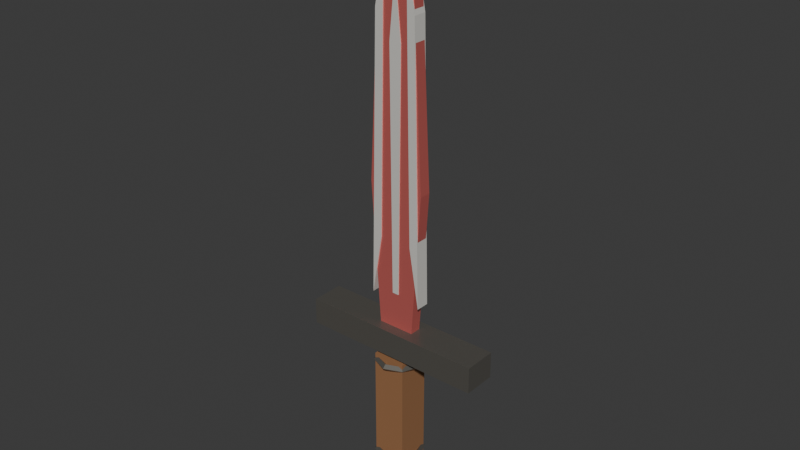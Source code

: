 # Source: t5_one_handed_sword.blend  (saved by Blender 5.1.30; exported with 4.5.12 LTS)
import bpy
from mathutils import Matrix  # noqa: F401  (used for matrix-valued properties, if any)

bpy.ops.wm.read_factory_settings(use_empty=True)
scene = bpy.context.scene
scene.name = 'Scene'

# ---- materials (node trees are filled in below, after node groups)
mat_t5_sword_hardened_blade = bpy.data.materials.new('T5_Sword_Hardened_Blade')
mat_t5_sword_hardened_blade.diffuse_color = (0.78, 0.18, 0.16, 1.0)
mat_t5_sword_brightedge = bpy.data.materials.new('T5_Sword_BrightEdge')
mat_t5_sword_brightedge.diffuse_color = (0.94, 0.92, 0.86, 1.0)
mat_t5_sword_guard = bpy.data.materials.new('T5_Sword_Guard')
mat_t5_sword_guard.diffuse_color = (0.18, 0.17, 0.15, 1.0)
mat_t5_sword_leathergrip = bpy.data.materials.new('T5_Sword_LeatherGrip')
mat_t5_sword_leathergrip.diffuse_color = (0.3, 0.14, 0.06, 1.0)

# ---- material node trees
mat_t5_sword_hardened_blade.use_nodes = True; mat_t5_sword_hardened_blade.node_tree.nodes.clear()
_N = mat_t5_sword_hardened_blade.node_tree.nodes; _L = mat_t5_sword_hardened_blade.node_tree.links
n0 = _N.new('ShaderNodeBsdfPrincipled'); n0.name = 'Principled BSDF'; n0.location = (-200, 100)
n0.inputs[0].default_value = (0.78, 0.18, 0.16, 1.0)
n0.inputs[1].default_value = 0.45
n0.inputs[2].default_value = 0.34
n1 = _N.new('ShaderNodeOutputMaterial'); n1.name = 'Material Output'; n1.location = (200, 100)
_L.new(n0.outputs[0], n1.inputs[0])
n1.is_active_output = True
mat_t5_sword_brightedge.use_nodes = True; mat_t5_sword_brightedge.node_tree.nodes.clear()
_N = mat_t5_sword_brightedge.node_tree.nodes; _L = mat_t5_sword_brightedge.node_tree.links
n0 = _N.new('ShaderNodeBsdfPrincipled'); n0.name = 'Principled BSDF'; n0.location = (-200, 100)
n0.inputs[0].default_value = (0.94, 0.92, 0.86, 1.0)
n0.inputs[1].default_value = 0.35
n0.inputs[2].default_value = 0.28
n1 = _N.new('ShaderNodeOutputMaterial'); n1.name = 'Material Output'; n1.location = (200, 100)
_L.new(n0.outputs[0], n1.inputs[0])
n1.is_active_output = True
mat_t5_sword_guard.use_nodes = True; mat_t5_sword_guard.node_tree.nodes.clear()
_N = mat_t5_sword_guard.node_tree.nodes; _L = mat_t5_sword_guard.node_tree.links
n0 = _N.new('ShaderNodeBsdfPrincipled'); n0.name = 'Principled BSDF'; n0.location = (-200, 100)
n0.inputs[0].default_value = (0.18, 0.17, 0.15, 1.0)
n0.inputs[1].default_value = 0.55
n0.inputs[2].default_value = 0.32
n1 = _N.new('ShaderNodeOutputMaterial'); n1.name = 'Material Output'; n1.location = (200, 100)
_L.new(n0.outputs[0], n1.inputs[0])
n1.is_active_output = True
mat_t5_sword_leathergrip.use_nodes = True; mat_t5_sword_leathergrip.node_tree.nodes.clear()
_N = mat_t5_sword_leathergrip.node_tree.nodes; _L = mat_t5_sword_leathergrip.node_tree.links
n0 = _N.new('ShaderNodeBsdfPrincipled'); n0.name = 'Principled BSDF'; n0.location = (-200, 100)
n0.inputs[0].default_value = (0.3, 0.14, 0.06, 1.0)
n0.inputs[2].default_value = 0.8
n1 = _N.new('ShaderNodeOutputMaterial'); n1.name = 'Material Output'; n1.location = (200, 100)
_L.new(n0.outputs[0], n1.inputs[0])
n1.is_active_output = True

# ---- world
world_world = bpy.data.worlds.new('World'); scene.world = world_world
world_world.use_nodes = True; world_world.node_tree.nodes.clear()
_N = world_world.node_tree.nodes; _L = world_world.node_tree.links
n0 = _N.new('ShaderNodeOutputWorld'); n0.name = 'World Output'; n0.location = (200, 100)
n1 = _N.new('ShaderNodeBackground'); n1.name = 'Background'; n1.location = (-200, 100)
n1.inputs[0].default_value = (0.05088, 0.05088, 0.05088, 1.0)
_L.new(n1.outputs[0], n0.inputs[0])
n0.is_active_output = True
world_world.color = (0.05088, 0.05088, 0.05088)
world_world.sun_shadow_jitter_overblur = 0.0

# ---- meshes
me_blade_mesh = bpy.data.meshes.new('Blade_Mesh')
me_blade_mesh.from_pydata([(-0.055, -0.0175, 0.06), (-0.085, -0.0175, 0.5), (-0.058, -0.0175, 1.04), (0.0, -0.0175, 1.26), (0.058, -0.0175, 1.04), (0.085, -0.0175, 0.5), (0.055, -0.0175, 0.06), (-0.055, 0.0175, 0.06), (-0.085, 0.0175, 0.5), (-0.058, 0.0175, 1.04), (0.0, 0.0175, 1.26), (0.058, 0.0175, 1.04), (0.085, 0.0175, 0.5), (0.055, 0.0175, 0.06)], [], [(6, 5, 4, 3, 2, 1, 0), (7, 8, 9, 10, 11, 12, 13), (0, 1, 8, 7), (1, 2, 9, 8), (2, 3, 10, 9), (3, 4, 11, 10), (4, 5, 12, 11), (5, 6, 13, 12), (6, 0, 7, 13)])
me_blade_mesh.materials.append(mat_t5_sword_hardened_blade)
me_blade_mesh.update()
me_fuller_mesh = bpy.data.meshes.new('Fuller_Mesh')
me_fuller_mesh.from_pydata([(-0.01, -0.0195, 0.18), (-0.018, -0.0195, 0.9), (0.0, -0.0195, 1.08), (0.018, -0.0195, 0.9), (0.01, -0.0195, 0.18), (-0.01, 0.0195, 0.18), (-0.018, 0.0195, 0.9), (0.0, 0.0195, 1.08), (0.018, 0.0195, 0.9), (0.01, 0.0195, 0.18)], [], [(4, 3, 2, 1, 0), (5, 6, 7, 8, 9), (0, 1, 6, 5), (1, 2, 7, 6), (2, 3, 8, 7), (3, 4, 9, 8), (4, 0, 5, 9)])
me_fuller_mesh.materials.append(mat_t5_sword_brightedge)
me_fuller_mesh.update()
me_leftbladeedge_mesh = bpy.data.meshes.new('LeftBladeEdge_Mesh')
me_leftbladeedge_mesh.from_pydata([(-0.08, -0.0205, 0.16), (-0.063, -0.0205, 0.98), (-0.037, -0.0205, 1.12), (-0.05, -0.0205, 0.34), (-0.08, 0.0205, 0.16), (-0.063, 0.0205, 0.98), (-0.037, 0.0205, 1.12), (-0.05, 0.0205, 0.34)], [], [(3, 2, 1, 0), (4, 5, 6, 7), (0, 1, 5, 4), (1, 2, 6, 5), (2, 3, 7, 6), (3, 0, 4, 7)])
me_leftbladeedge_mesh.materials.append(mat_t5_sword_brightedge)
me_leftbladeedge_mesh.update()
me_rightbladeedge_mesh = bpy.data.meshes.new('RightBladeEdge_Mesh')
me_rightbladeedge_mesh.from_pydata([(0.08, -0.0205, 0.16), (0.063, -0.0205, 0.98), (0.037, -0.0205, 1.12), (0.05, -0.0205, 0.34), (0.08, 0.0205, 0.16), (0.063, 0.0205, 0.98), (0.037, 0.0205, 1.12), (0.05, 0.0205, 0.34)], [], [(3, 2, 1, 0), (4, 5, 6, 7), (0, 1, 5, 4), (1, 2, 6, 5), (2, 3, 7, 6), (3, 0, 4, 7)])
me_rightbladeedge_mesh.materials.append(mat_t5_sword_brightedge)
me_rightbladeedge_mesh.update()
me_guard_mesh = bpy.data.meshes.new('Guard_Mesh')
me_guard_mesh.from_pydata([(-0.28, -0.05, -0.04), (-0.28, -0.05, 0.04), (-0.28, 0.05, -0.04), (-0.28, 0.05, 0.04), (0.28, -0.05, -0.04), (0.28, -0.05, 0.04), (0.28, 0.05, -0.04), (0.28, 0.05, 0.04)], [], [(0, 1, 3, 2), (2, 3, 7, 6), (6, 7, 5, 4), (4, 5, 1, 0), (2, 6, 4, 0), (7, 3, 1, 5)])
_uv = me_guard_mesh.uv_layers.new(name='UVMap')
_uv.uv.foreach_set('vector', [0.375, 0.0, 0.625, 0.0, 0.625, 0.25, 0.375, 0.25, 0.375, 0.25, 0.625, 0.25, 0.625, 0.5, 0.375, 0.5, 0.375, 0.5, 0.625, 0.5, 0.625, 0.75, 0.375, 0.75, 0.375, 0.75, 0.625, 0.75, 0.625, 1.0, 0.375, 1.0, 0.125, 0.5, 0.375, 0.5, 0.375, 0.75, 0.125, 0.75, 0.625, 0.5, 0.875, 0.5, 0.875, 0.75, 0.625, 0.75])
me_guard_mesh.materials.append(mat_t5_sword_guard)
me_guard_mesh.update()
me_grip_mesh = bpy.data.meshes.new('Grip_Mesh')
me_grip_mesh.from_pydata([(-0.05, -0.05, -0.18), (-0.05, -0.05, 0.18), (-0.05, 0.05, -0.18), (-0.05, 0.05, 0.18), (0.05, -0.05, -0.18), (0.05, -0.05, 0.18), (0.05, 0.05, -0.18), (0.05, 0.05, 0.18)], [], [(0, 1, 3, 2), (2, 3, 7, 6), (6, 7, 5, 4), (4, 5, 1, 0), (2, 6, 4, 0), (7, 3, 1, 5)])
_uv = me_grip_mesh.uv_layers.new(name='UVMap')
_uv.uv.foreach_set('vector', [0.375, 0.0, 0.625, 0.0, 0.625, 0.25, 0.375, 0.25, 0.375, 0.25, 0.625, 0.25, 0.625, 0.5, 0.375, 0.5, 0.375, 0.5, 0.625, 0.5, 0.625, 0.75, 0.375, 0.75, 0.375, 0.75, 0.625, 0.75, 0.625, 1.0, 0.375, 1.0, 0.125, 0.5, 0.375, 0.5, 0.375, 0.75, 0.125, 0.75, 0.625, 0.5, 0.875, 0.5, 0.875, 0.75, 0.625, 0.75])
me_grip_mesh.materials.append(mat_t5_sword_leathergrip)
me_grip_mesh.update()
me_topgripring_mesh = bpy.data.meshes.new('TopGripRing_Mesh')
me_topgripring_mesh.from_pydata([(0.075, 0.0, 0.0), (0.065, 0.0, 0.01), (0.055, 0.0, 1.225e-18), (0.065, 0.0, -0.01), (0.05303, 0.05303, 0.0), (0.04596, 0.04596, 0.01), (0.03889, 0.03889, 1.225e-18), (0.04596, 0.04596, -0.01), (5.662e-09, 0.075, 0.0), (4.907e-09, 0.065, 0.01), (4.152e-09, 0.055, 1.225e-18), (4.907e-09, 0.065, -0.01), (-0.05303, 0.05303, 0.0), (-0.04596, 0.04596, 0.01), (-0.03889, 0.03889, 1.225e-18), (-0.04596, 0.04596, -0.01), (-0.075, 6.557e-09, 0.0), (-0.065, 5.682e-09, 0.01), (-0.055, 4.808e-09, 1.225e-18), (-0.065, 5.682e-09, -0.01), (-0.05303, -0.05303, 0.0), (-0.04596, -0.04596, 0.01), (-0.03889, -0.03889, 1.225e-18), (-0.04596, -0.04596, -0.01), (5.662e-09, -0.075, 0.0), (4.907e-09, -0.065, 0.01), (4.152e-09, -0.055, 1.225e-18), (4.907e-09, -0.065, -0.01), (0.05303, -0.05303, 0.0), (0.04596, -0.04596, 0.01), (0.03889, -0.03889, 1.225e-18), (0.04596, -0.04596, -0.01)], [], [(0, 4, 5, 1), (1, 5, 6, 2), (2, 6, 7, 3), (3, 7, 4, 0), (4, 8, 9, 5), (5, 9, 10, 6), (6, 10, 11, 7), (7, 11, 8, 4), (8, 12, 13, 9), (9, 13, 14, 10), (10, 14, 15, 11), (11, 15, 12, 8), (12, 16, 17, 13), (13, 17, 18, 14), (14, 18, 19, 15), (15, 19, 16, 12), (16, 20, 21, 17), (17, 21, 22, 18), (18, 22, 23, 19), (19, 23, 20, 16), (20, 24, 25, 21), (21, 25, 26, 22), (22, 26, 27, 23), (23, 27, 24, 20), (24, 28, 29, 25), (25, 29, 30, 26), (26, 30, 31, 27), (27, 31, 28, 24), (28, 0, 1, 29), (29, 1, 2, 30), (30, 2, 3, 31), (31, 3, 0, 28)])
_uv = me_topgripring_mesh.uv_layers.new(name='UVMap')
_uv.uv.foreach_set('vector', [0.5, 0.5, 0.625, 0.5, 0.625, 0.75, 0.5, 0.75, 0.5, 0.75, 0.625, 0.75, 0.625, 1.0, 0.5, 1.0, 0.5, 0.0, 0.625, 0.0, 0.625, 0.25, 0.5, 0.25, 0.5, 0.25, 0.625, 0.25, 0.625, 0.5, 0.5, 0.5, 0.625, 0.5, 0.75, 0.5, 0.75, 0.75, 0.625, 0.75, 0.625, 0.75, 0.75, 0.75, 0.75, 1.0, 0.625, 1.0, 0.625, 0.0, 0.75, 0.0, 0.75, 0.25, 0.625, 0.25, 0.625, 0.25, 0.75, 0.25, 0.75, 0.5, 0.625, 0.5, 0.75, 0.5, 0.875, 0.5, 0.875, 0.75, 0.75, 0.75, 0.75, 0.75, 0.875, 0.75, 0.875, 1.0, 0.75, 1.0, 0.75, 0.0, 0.875, 0.0, 0.875, 0.25, 0.75, 0.25, 0.75, 0.25, 0.875, 0.25, 0.875, 0.5, 0.75, 0.5, 0.875, 0.5, 1.0, 0.5, 1.0, 0.75, 0.875, 0.75, 0.875, 0.75, 1.0, 0.75, 1.0, 1.0, 0.875, 1.0, 0.875, 0.0, 1.0, 0.0, 1.0, 0.25, 0.875, 0.25, 0.875, 0.25, 1.0, 0.25, 1.0, 0.5, 0.875, 0.5, 0.0, 0.5, 0.125, 0.5, 0.125, 0.75, 0.0, 0.75, 0.0, 0.75, 0.125, 0.75, 0.125, 1.0, 0.0, 1.0, 0.0, 0.0, 0.125, 0.0, 0.125, 0.25, 0.0, 0.25, 0.0, 0.25, 0.125, 0.25, 0.125, 0.5, 0.0, 0.5, 0.125, 0.5, 0.25, 0.5, 0.25, 0.75, 0.125, 0.75, 0.125, 0.75, 0.25, 0.75, 0.25, 1.0, 0.125, 1.0, 0.125, 0.0, 0.25, 0.0, 0.25, 0.25, 0.125, 0.25, 0.125, 0.25, 0.25, 0.25, 0.25, 0.5, 0.125, 0.5, 0.25, 0.5, 0.375, 0.5, 0.375, 0.75, 0.25, 0.75, 0.25, 0.75, 0.375, 0.75, 0.375, 1.0, 0.25, 1.0, 0.25, 0.0, 0.375, 0.0, 0.375, 0.25, 0.25, 0.25, 0.25, 0.25, 0.375, 0.25, 0.375, 0.5, 0.25, 0.5, 0.375, 0.5, 0.5, 0.5, 0.5, 0.75, 0.375, 0.75, 0.375, 0.75, 0.5, 0.75, 0.5, 1.0, 0.375, 1.0, 0.375, 0.0, 0.5, 0.0, 0.5, 0.25, 0.375, 0.25, 0.375, 0.25, 0.5, 0.25, 0.5, 0.5, 0.375, 0.5])
me_topgripring_mesh.materials.append(mat_t5_sword_guard)
me_topgripring_mesh.update()
me_bottomgripring_mesh = bpy.data.meshes.new('BottomGripRing_Mesh')
me_bottomgripring_mesh.from_pydata([(0.075, 0.0, 0.0), (0.065, 0.0, 0.01), (0.055, 0.0, 1.225e-18), (0.065, 0.0, -0.01), (0.05303, 0.05303, 0.0), (0.04596, 0.04596, 0.01), (0.03889, 0.03889, 1.225e-18), (0.04596, 0.04596, -0.01), (5.662e-09, 0.075, 0.0), (4.907e-09, 0.065, 0.01), (4.152e-09, 0.055, 1.225e-18), (4.907e-09, 0.065, -0.01), (-0.05303, 0.05303, 0.0), (-0.04596, 0.04596, 0.01), (-0.03889, 0.03889, 1.225e-18), (-0.04596, 0.04596, -0.01), (-0.075, 6.557e-09, 0.0), (-0.065, 5.682e-09, 0.01), (-0.055, 4.808e-09, 1.225e-18), (-0.065, 5.682e-09, -0.01), (-0.05303, -0.05303, 0.0), (-0.04596, -0.04596, 0.01), (-0.03889, -0.03889, 1.225e-18), (-0.04596, -0.04596, -0.01), (5.662e-09, -0.075, 0.0), (4.907e-09, -0.065, 0.01), (4.152e-09, -0.055, 1.225e-18), (4.907e-09, -0.065, -0.01), (0.05303, -0.05303, 0.0), (0.04596, -0.04596, 0.01), (0.03889, -0.03889, 1.225e-18), (0.04596, -0.04596, -0.01)], [], [(0, 4, 5, 1), (1, 5, 6, 2), (2, 6, 7, 3), (3, 7, 4, 0), (4, 8, 9, 5), (5, 9, 10, 6), (6, 10, 11, 7), (7, 11, 8, 4), (8, 12, 13, 9), (9, 13, 14, 10), (10, 14, 15, 11), (11, 15, 12, 8), (12, 16, 17, 13), (13, 17, 18, 14), (14, 18, 19, 15), (15, 19, 16, 12), (16, 20, 21, 17), (17, 21, 22, 18), (18, 22, 23, 19), (19, 23, 20, 16), (20, 24, 25, 21), (21, 25, 26, 22), (22, 26, 27, 23), (23, 27, 24, 20), (24, 28, 29, 25), (25, 29, 30, 26), (26, 30, 31, 27), (27, 31, 28, 24), (28, 0, 1, 29), (29, 1, 2, 30), (30, 2, 3, 31), (31, 3, 0, 28)])
_uv = me_bottomgripring_mesh.uv_layers.new(name='UVMap')
_uv.uv.foreach_set('vector', [0.5, 0.5, 0.625, 0.5, 0.625, 0.75, 0.5, 0.75, 0.5, 0.75, 0.625, 0.75, 0.625, 1.0, 0.5, 1.0, 0.5, 0.0, 0.625, 0.0, 0.625, 0.25, 0.5, 0.25, 0.5, 0.25, 0.625, 0.25, 0.625, 0.5, 0.5, 0.5, 0.625, 0.5, 0.75, 0.5, 0.75, 0.75, 0.625, 0.75, 0.625, 0.75, 0.75, 0.75, 0.75, 1.0, 0.625, 1.0, 0.625, 0.0, 0.75, 0.0, 0.75, 0.25, 0.625, 0.25, 0.625, 0.25, 0.75, 0.25, 0.75, 0.5, 0.625, 0.5, 0.75, 0.5, 0.875, 0.5, 0.875, 0.75, 0.75, 0.75, 0.75, 0.75, 0.875, 0.75, 0.875, 1.0, 0.75, 1.0, 0.75, 0.0, 0.875, 0.0, 0.875, 0.25, 0.75, 0.25, 0.75, 0.25, 0.875, 0.25, 0.875, 0.5, 0.75, 0.5, 0.875, 0.5, 1.0, 0.5, 1.0, 0.75, 0.875, 0.75, 0.875, 0.75, 1.0, 0.75, 1.0, 1.0, 0.875, 1.0, 0.875, 0.0, 1.0, 0.0, 1.0, 0.25, 0.875, 0.25, 0.875, 0.25, 1.0, 0.25, 1.0, 0.5, 0.875, 0.5, 0.0, 0.5, 0.125, 0.5, 0.125, 0.75, 0.0, 0.75, 0.0, 0.75, 0.125, 0.75, 0.125, 1.0, 0.0, 1.0, 0.0, 0.0, 0.125, 0.0, 0.125, 0.25, 0.0, 0.25, 0.0, 0.25, 0.125, 0.25, 0.125, 0.5, 0.0, 0.5, 0.125, 0.5, 0.25, 0.5, 0.25, 0.75, 0.125, 0.75, 0.125, 0.75, 0.25, 0.75, 0.25, 1.0, 0.125, 1.0, 0.125, 0.0, 0.25, 0.0, 0.25, 0.25, 0.125, 0.25, 0.125, 0.25, 0.25, 0.25, 0.25, 0.5, 0.125, 0.5, 0.25, 0.5, 0.375, 0.5, 0.375, 0.75, 0.25, 0.75, 0.25, 0.75, 0.375, 0.75, 0.375, 1.0, 0.25, 1.0, 0.25, 0.0, 0.375, 0.0, 0.375, 0.25, 0.25, 0.25, 0.25, 0.25, 0.375, 0.25, 0.375, 0.5, 0.25, 0.5, 0.375, 0.5, 0.5, 0.5, 0.5, 0.75, 0.375, 0.75, 0.375, 0.75, 0.5, 0.75, 0.5, 1.0, 0.375, 1.0, 0.375, 0.0, 0.5, 0.0, 0.5, 0.25, 0.375, 0.25, 0.375, 0.25, 0.5, 0.25, 0.5, 0.5, 0.375, 0.5])
me_bottomgripring_mesh.materials.append(mat_t5_sword_guard)
me_bottomgripring_mesh.update()
me_pommel_mesh = bpy.data.meshes.new('Pommel_Mesh')
me_pommel_mesh.from_pydata([(0.0, 0.085, -0.0375), (0.0, 0.085, 0.0375), (0.0601, 0.0601, -0.0375), (0.0601, 0.0601, 0.0375), (0.085, 0.0, -0.0375), (0.085, 0.0, 0.0375), (0.0601, -0.0601, -0.0375), (0.0601, -0.0601, 0.0375), (0.0, -0.085, -0.0375), (0.0, -0.085, 0.0375), (-0.0601, -0.0601, -0.0375), (-0.0601, -0.0601, 0.0375), (-0.085, 0.0, -0.0375), (-0.085, 0.0, 0.0375), (-0.0601, 0.0601, -0.0375), (-0.0601, 0.0601, 0.0375)], [], [(0, 1, 3, 2), (2, 3, 5, 4), (4, 5, 7, 6), (6, 7, 9, 8), (8, 9, 11, 10), (10, 11, 13, 12), (3, 1, 15, 13, 11, 9, 7, 5), (12, 13, 15, 14), (14, 15, 1, 0), (0, 2, 4, 6, 8, 10, 12, 14)])
_uv = me_pommel_mesh.uv_layers.new(name='UVMap')
_uv.uv.foreach_set('vector', [1.0, 0.5, 1.0, 1.0, 0.875, 1.0, 0.875, 0.5, 0.875, 0.5, 0.875, 1.0, 0.75, 1.0, 0.75, 0.5, 0.75, 0.5, 0.75, 1.0, 0.625, 1.0, 0.625, 0.5, 0.625, 0.5, 0.625, 1.0, 0.5, 1.0, 0.5, 0.5, 0.5, 0.5, 0.5, 1.0, 0.375, 1.0, 0.375, 0.5, 0.375, 0.5, 0.375, 1.0, 0.25, 1.0, 0.25, 0.5, 0.4197, 0.4197, 0.25, 0.49, 0.08029, 0.4197, 0.01, 0.25, 0.08029, 0.08029, 0.25, 0.01, 0.4197, 0.08029, 0.49, 0.25, 0.25, 0.5, 0.25, 1.0, 0.125, 1.0, 0.125, 0.5, 0.125, 0.5, 0.125, 1.0, 0.0, 1.0, 0.0, 0.5, 0.75, 0.49, 0.9197, 0.4197, 0.99, 0.25, 0.9197, 0.08029, 0.75, 0.01, 0.5803, 0.08029, 0.51, 0.25, 0.5803, 0.4197])
me_pommel_mesh.materials.append(mat_t5_sword_guard)
me_pommel_mesh.update()

# ---- objects
ob_t5onehandedsword = bpy.data.objects.new('T5OneHandedSword', None)
ob_blade = bpy.data.objects.new('Blade', me_blade_mesh)
ob_fuller = bpy.data.objects.new('Fuller', me_fuller_mesh)
ob_leftbladeedge = bpy.data.objects.new('LeftBladeEdge', me_leftbladeedge_mesh)
ob_rightbladeedge = bpy.data.objects.new('RightBladeEdge', me_rightbladeedge_mesh)
ob_guard = bpy.data.objects.new('Guard', me_guard_mesh)
ob_grip = bpy.data.objects.new('Grip', me_grip_mesh)
ob_topgripring = bpy.data.objects.new('TopGripRing', me_topgripring_mesh)
ob_bottomgripring = bpy.data.objects.new('BottomGripRing', me_bottomgripring_mesh)
ob_pommel = bpy.data.objects.new('Pommel', me_pommel_mesh)

# ---- transforms, parenting, visibility, modifiers, constraints
ob_t5onehandedsword.location = (0.0, 0.0, 0.0)
ob_blade.parent = ob_t5onehandedsword
ob_blade.location = (0.0, 0.0, 0.0)
ob_fuller.parent = ob_t5onehandedsword
ob_fuller.location = (0.0, 0.0, 0.0)
ob_leftbladeedge.parent = ob_t5onehandedsword
ob_leftbladeedge.location = (0.0, 0.0, 0.0)
ob_rightbladeedge.parent = ob_t5onehandedsword
ob_rightbladeedge.location = (0.0, 0.0, 0.0)
ob_guard.parent = ob_t5onehandedsword
ob_guard.location = (0.0, 0.0, 0.03)
ob_grip.parent = ob_t5onehandedsword
ob_grip.location = (0.0, 0.0, -0.2)
ob_topgripring.parent = ob_t5onehandedsword
ob_topgripring.location = (0.0, 0.0, -0.04)
ob_bottomgripring.parent = ob_t5onehandedsword
ob_bottomgripring.location = (0.0, 0.0, -0.36)
ob_pommel.parent = ob_t5onehandedsword
ob_pommel.location = (0.0, 0.0, -0.45)

# ---- collection membership
scene.collection.objects.link(ob_t5onehandedsword)
scene.collection.objects.link(ob_blade)
scene.collection.objects.link(ob_fuller)
scene.collection.objects.link(ob_leftbladeedge)
scene.collection.objects.link(ob_rightbladeedge)
scene.collection.objects.link(ob_guard)
scene.collection.objects.link(ob_grip)
scene.collection.objects.link(ob_topgripring)
scene.collection.objects.link(ob_bottomgripring)
scene.collection.objects.link(ob_pommel)

# ---- scene / render settings (as saved in the file)
scene.frame_start = 1; scene.frame_end = 250; scene.frame_set(1)
scene.render.engine = 'BLENDER_EEVEE_NEXT'
scene.render.bake_bias = 0.0
scene.render.bake_samples = 0
scene.cycles.sampling_pattern = 'TABULATED_SOBOL'
scene.eevee.use_volume_custom_range = False
bpy.context.view_layer.update()

# ---- added for rendering (the .blend has no active camera and no usable light): camera, sun
cam_auto = bpy.data.cameras.new('AutoCamera')
cam_auto.lens = 50.0
cam_auto.sensor_width = 36.0
cam_auto.clip_end = 1000.0
ob_auto_camera = bpy.data.objects.new('AutoCamera', cam_auto)
scene.collection.objects.link(ob_auto_camera)
ob_auto_camera.location = (1.70509, -2.04611, 1.75032)
ob_auto_camera.rotation_euler = (1.09748, -7.21219e-08, 0.694738)
scene.camera = ob_auto_camera
light_auto_sun = bpy.data.lights.new('AutoSun', 'SUN')
light_auto_sun.energy = 3.0
light_auto_sun.angle = 0.0523599
ob_auto_sun = bpy.data.objects.new('AutoSun', light_auto_sun)
scene.collection.objects.link(ob_auto_sun)
ob_auto_sun.rotation_euler = (0.872665, 0.174533, 0.523599)
bpy.context.view_layer.update()
